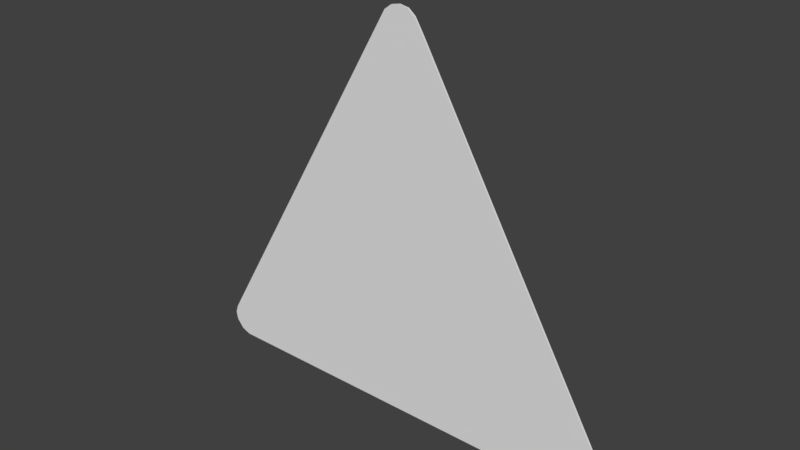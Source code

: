 # Source: 22.blend  (saved by Blender 2.79.0; exported with 4.5.12 LTS)
import bpy
from mathutils import Matrix  # noqa: F401  (used for matrix-valued properties, if any)

bpy.ops.wm.read_factory_settings(use_empty=True)
scene = bpy.context.scene
scene.name = 'Scene'

# ---- collections
col_collection_1 = bpy.data.collections.new('Collection 1'); scene.collection.children.link(col_collection_1)

# ---- world
world_world = bpy.data.worlds.new('World'); scene.world = world_world
world_world.color = (0.05088, 0.05088, 0.05088)
world_world.use_sun_shadow = False
world_world.sun_shadow_jitter_overblur = 0.0
world_world.cycles.sampling_method = 'MANUAL'

# ---- meshes
me_cube_001 = bpy.data.meshes.new('Cube.001')
me_cube_001.from_pydata([(0.06923, -18.71, 0.4924), (0.08929, -18.71, 0.4888), (0.1052, -18.71, 0.4757), (0.1245, -18.71, 0.444), (0.5658, -18.71, -0.3224), (0.5739, -18.71, -0.3415), (0.5685, -18.71, -0.3615), (0.5531, -18.71, -0.3815), (0.5297, -18.71, -0.3899), (-0.3934, -18.71, -0.3897), (-0.4143, -18.71, -0.3817), (-0.4298, -18.71, -0.3622), (-0.4334, -18.71, -0.3439), (-0.4269, -18.71, -0.3248), (0.03568, -18.71, 0.4776), (0.05082, -18.71, 0.4886), (0.1052, -16.45, 0.4757), (0.05082, -16.45, 0.4886), (0.1245, -16.45, 0.444), (0.03568, -16.45, 0.4776), (-0.4298, -16.45, -0.3622), (-0.4269, -16.45, -0.3248), (0.06923, -16.45, 0.4924), (0.08929, -16.45, 0.4888), (-0.4334, -16.45, -0.3439), (0.5685, -16.45, -0.3615), (-0.3934, -16.45, -0.3897), (0.5297, -16.45, -0.3899), (0.5531, -16.45, -0.3815), (0.5658, -16.45, -0.3224), (0.5739, -16.45, -0.3415), (-0.4143, -16.45, -0.3817)], [], [(4, 3, 2, 1, 0, 15, 14, 13, 12, 11, 10, 9, 8, 7, 6, 5), (29, 30, 25, 28, 27, 26, 31, 20, 24, 21, 19, 17, 22, 23, 16, 18), (28, 25, 6, 7), (18, 16, 2, 3), (22, 17, 15, 0), (21, 24, 12, 13), (26, 27, 8, 9), (31, 26, 9, 10), (20, 31, 10, 11), (24, 20, 11, 12), (27, 28, 7, 8), (19, 21, 13, 14), (25, 30, 5, 6), (17, 19, 14, 15), (30, 29, 4, 5), (16, 23, 1, 2), (29, 18, 3, 4), (23, 22, 0, 1)])
me_cube_001.polygons.foreach_set('use_smooth', [True] * 18)
_k = set([(0, 1), (0, 15), (0, 22), (1, 2), (1, 23), (2, 3), (2, 16), (3, 4), (3, 18), (4, 5), (4, 29), (5, 6), (5, 30), (6, 7), (6, 25), (7, 8), (7, 28), (8, 9), (8, 27), (9, 10), (9, 26), (10, 11), (10, 31), (11, 12), (11, 20), (12, 13), (12, 24), (13, 14), (13, 21), (14, 15), (14, 19), (15, 17), (16, 18), (16, 23), (17, 19), (17, 22), (18, 29), (19, 21), (20, 24), (20, 31), (21, 24), (22, 23), (25, 28), (25, 30), (26, 27), (26, 31), (27, 28), (29, 30)])
me_cube_001.attributes.new('sharp_edge', 'BOOLEAN', 'EDGE').data.foreach_set('value', [ (min(e.vertices), max(e.vertices)) in _k for e in me_cube_001.edges])
_uv = me_cube_001.uv_layers.new(name='UVMap')
_uv.uv.foreach_set('vector', [0.007254, 0.8345, 0.2599, 0.6989, 0.2707, 0.6934, 0.2774, 0.6924, 0.2837, 0.6945, 0.2884, 0.6983, 0.2909, 0.7035, 0.2909, 0.9868, 0.2896, 0.9929, 0.2856, 0.9972, 0.2779, 1.0, 0.2706, 0.9989, 0.006431, 0.8579, 0.001131, 0.8522, 0.0, 0.8445, 0.001755, 0.8384, 0.00492, 0.07645, -0.003311, 0.05476, 0.001978, 0.03209, 0.01729, 0.009477, 0.0405, -7.451e-06, 0.9595, 0.001033, 0.9802, 0.01011, 0.9958, 0.03224, 0.9995, 0.05302, 0.9931, 0.07467, 0.5361, 0.9833, 0.5211, 0.9957, 0.5028, 0.9999, 0.4828, 0.9959, 0.4669, 0.9811, 0.4475, 0.9451, 0.6518, 0.6924, 0.6435, 0.6924, 0.6435, 0.0, 0.6518, 0.0, 0.3459, 0.6924, 0.3338, 0.6924, 0.3338, 0.0, 0.3459, 0.0, 0.0, 0.0, 0.004435, 0.0, 0.004435, 0.6924, 6.89e-08, 0.6924, 0.3153, 0.0, 0.3217, 0.0, 0.3217, 0.6924, 0.3153, 0.6924, 0.8586, 0.6924, 0.659, 0.6924, 0.659, 0.0, 0.8586, 0.0, 0.8722, 0.0, 0.8786, 0.0, 0.8786, 0.6924, 0.8722, 0.6924, 0.864, 0.0, 0.8722, 0.0, 0.8722, 0.6924, 0.864, 0.6924, 0.8586, 0.0, 0.864, 0.0, 0.864, 0.6924, 0.8586, 0.6924, 0.659, 0.6924, 0.6518, 0.6924, 0.6518, 0.0, 0.659, 0.0, 0.01025, 0.0, 0.3153, 0.0, 0.3153, 0.6924, 0.01025, 0.6924, 0.6435, 0.6924, 0.6373, 0.6924, 0.6373, 0.0, 0.6435, 0.0, 0.004435, 0.0, 0.01025, 0.0, 0.01025, 0.6924, 0.004435, 0.6924, 0.6373, 0.6924, 0.6308, 0.6924, 0.6308, 0.0, 0.6373, 0.0, 0.3338, 0.6924, 0.3271, 0.6924, 0.3271, 0.0, 0.3338, 0.0, 0.6308, 0.6924, 0.3459, 0.6924, 0.3459, 0.0, 0.6308, 0.0, 0.3271, 0.6924, 0.3217, 0.6924, 0.3217, 0.0, 0.3271, 0.0])
me_cube_001.use_remesh_preserve_volume = False
me_cube_001.use_remesh_preserve_attributes = False
me_cube_001.use_mirror_vertex_groups = False
me_cube_001.update()
me_cube_001.normals_split_custom_set([tuple(v) for v in zip(*[iter([0.0, -1.0, -5.774e-06, 0.0, -1.0, -5.774e-06, 0.0, -1.0, -5.774e-06, 0.0, -1.0, -5.774e-06, 0.0, -1.0, -5.774e-06, 0.0, -1.0, -5.774e-06, 0.0, -1.0, -5.774e-06, 0.0, -1.0, -5.774e-06, 0.0, -1.0, -5.774e-06, 0.0, -1.0, -5.774e-06, 0.0, -1.0, -5.774e-06, 0.0, -1.0, -5.774e-06, 0.0, -1.0, -5.774e-06, 0.0, -1.0, -5.774e-06, 0.0, -1.0, -5.774e-06, 0.0, -1.0, -5.774e-06, 0.0, 1.0, 0.0, 0.0, 1.0, 0.0, 0.0, 1.0, 0.0, 0.0, 1.0, 0.0, 0.0, 1.0, 0.0, 0.0, 1.0, 0.0, 0.0, 1.0, 0.0, 0.0, 1.0, 0.0, 0.0, 1.0, 0.0, 0.0, 1.0, 0.0, 0.0, 1.0, 0.0, 0.0, 1.0, 0.0, 0.0, 1.0, 0.0, 0.0, 1.0, 0.0, 0.0, 1.0, 0.0, 0.0, 1.0, 0.0, 0.7907, 0.0, -0.6122, 0.7907, 0.0, -0.6122, 0.7907, 0.0, -0.6122, 0.7907, 0.0, -0.6122, 0.8541, 0.0, 0.5201, 0.8541, 0.0, 0.5201, 0.8541, 0.0, 0.5201, 0.8541, 0.0, 0.5201, -0.1977, 0.0, 0.9803, -0.1977, 0.0, 0.9803, -0.1977, 0.0, 0.9803, -0.1977, 0.0, 0.9803, -0.946, 0.0, 0.3243, -0.946, 0.0, 0.3243, -0.946, 0.0, 0.3243, -0.946, 0.0, 0.3243, -0.0001614, 0.0, -1.0, -0.0001614, 0.0, -1.0, -0.0001614, 0.0, -1.0, -0.0001614, 0.0, -1.0, -0.3585, 0.0, -0.9335, -0.3585, 0.0, -0.9335, -0.3585, 0.0, -0.9335, -0.3585, 0.0, -0.9335, -0.7819, 0.0, -0.6234, -0.7819, 0.0, -0.6234, -0.7819, 0.0, -0.6234, -0.7819, 0.0, -0.6234, -0.9812, 0.0, -0.1929, -0.9812, 0.0, -0.1929, -0.9812, 0.0, -0.1929, -0.9812, 0.0, -0.1929, 0.3381, 0.0, -0.9411, 0.3381, 0.0, -0.9411, 0.3381, 0.0, -0.9411, 0.3381, 0.0, -0.9411, -0.8664, 0.0, 0.4994, -0.8664, 0.0, 0.4994, -0.8664, 0.0, 0.4994, -0.8664, 0.0, 0.4994, 0.9654, 0.0, -0.2606, 0.9654, 0.0, -0.2606, 0.9654, 0.0, -0.2606, 0.9654, 0.0, -0.2606, -0.5877, 0.0, 0.809, -0.5877, 0.0, 0.809, -0.5877, 0.0, 0.809, -0.5877, 0.0, 0.809, 0.9195, 0.0, 0.3932, 0.9195, 0.0, 0.3932, 0.9195, 0.0, 0.3932, 0.9195, 0.0, 0.3932, 0.6358, 0.0, 0.7718, 0.6358, 0.0, 0.7718, 0.6358, 0.0, 0.7718, 0.6358, 0.0, 0.7718, 0.8666, 0.0, 0.499, 0.8666, 0.0, 0.499, 0.8666, 0.0, 0.499, 0.8666, 0.0, 0.499, 0.173, 0.0, 0.9849, 0.173, 0.0, 0.9849, 0.173, 0.0, 0.9849, 0.173, 0.0, 0.9849])] * 3)])

# ---- objects
ob_cube = bpy.data.objects.new('Cube', me_cube_001)

# ---- transforms, parenting, visibility, modifiers, constraints
ob_cube.location = (0.4307, 0.5114, 0.3877)
ob_cube.rotation_euler = (-1.629e-07, 0.0, 0.0)
ob_cube.scale = (1.0, 0.001646, 1.0)
ob_cube.color = (0.8, 0.8, 0.8, 1.0)
ob_cube.lineart.crease_threshold = 0.0

# ---- collection membership
col_collection_1.objects.link(ob_cube)

# ---- scene / render settings (as saved in the file)
scene.frame_start = 1; scene.frame_end = 250; scene.frame_set(1)
scene.render.engine = 'BLENDER_EEVEE_NEXT'
scene.render.resolution_percentage = 50
scene.render.dither_intensity = 0.0
scene.cycles.use_denoising = False
scene.cycles.samples = 128
scene.cycles.sampling_pattern = 'TABULATED_SOBOL'
scene.cycles.use_adaptive_sampling = False
scene.cycles.use_light_tree = False
scene.cycles.blur_glossy = 0.0
scene.cycles.sample_clamp_indirect = 0.0
scene.view_settings.view_transform = 'Standard'
bpy.context.view_layer.update()

# ---- added for rendering (the .blend has no active camera and no usable light): camera, sun
cam_auto = bpy.data.cameras.new('AutoCamera')
cam_auto.lens = 50.0
cam_auto.sensor_width = 36.0
cam_auto.clip_end = 1000.0
ob_auto_camera = bpy.data.objects.new('AutoCamera', cam_auto)
scene.collection.objects.link(ob_auto_camera)
ob_auto_camera.location = (1.7399, -1.00428, 1.43008)
ob_auto_camera.rotation_euler = (1.09748, -7.21219e-08, 0.694738)
scene.camera = ob_auto_camera
light_auto_sun = bpy.data.lights.new('AutoSun', 'SUN')
light_auto_sun.energy = 3.0
light_auto_sun.angle = 0.0523599
ob_auto_sun = bpy.data.objects.new('AutoSun', light_auto_sun)
scene.collection.objects.link(ob_auto_sun)
ob_auto_sun.rotation_euler = (0.872665, 0.174533, 0.523599)
bpy.context.view_layer.update()
